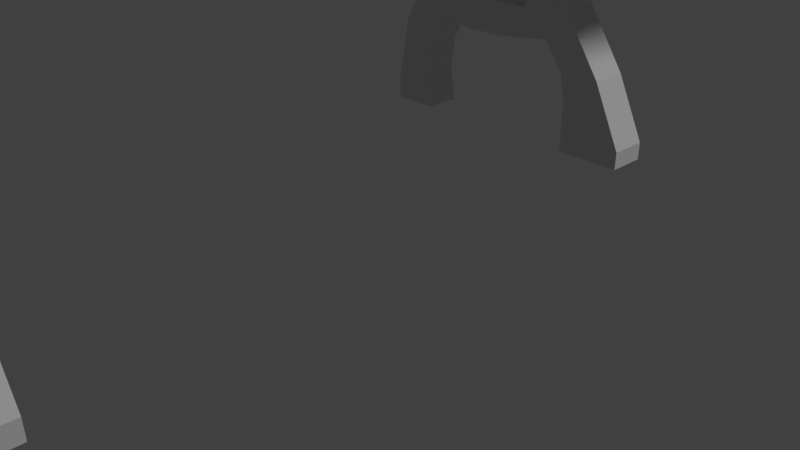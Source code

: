 # Source: banco.blend  (saved by Blender 2.79.0; exported with 4.5.12 LTS)
import bpy
from mathutils import Matrix  # noqa: F401  (used for matrix-valued properties, if any)

bpy.ops.wm.read_factory_settings(use_empty=True)
scene = bpy.context.scene
scene.name = 'Scene'

# ---- collections
col_collection_1 = bpy.data.collections.new('Collection 1'); scene.collection.children.link(col_collection_1)

# ---- materials (node trees are filled in below, after node groups)
mat_material_001 = bpy.data.materials.new('Material.001')
mat_material_001.alpha_threshold = 0.0
mat_material_001.use_transparent_shadow = False
mat_material_001.roughness = 0.5

# ---- material node trees

# ---- world
world_world = bpy.data.worlds.new('World'); scene.world = world_world
world_world.color = (0.05088, 0.05088, 0.05088)
world_world.use_sun_shadow = False
world_world.sun_shadow_jitter_overblur = 0.0
world_world.cycles.sampling_method = 'MANUAL'

# ---- cameras
cam_camera = bpy.data.cameras.new('Camera')
cam_camera.clip_end = 100.0
cam_camera.lens = 35.0
cam_camera.sensor_width = 32.0
cam_camera.sensor_height = 18.0
cam_camera.ortho_scale = 7.314
cam_camera.dof.focus_distance = 0.0
cam_camera.dof.aperture_fstop = 128.0

# ---- lights
light_lamp = bpy.data.lights.new('Lamp', 'SUN')
light_lamp.transmission_factor = 0.0
light_lamp.cutoff_distance = 30.0
light_lamp.angle = 0.1993
light_lamp.energy = 1.0
light_lamp.shadow_buffer_clip_start = 1.001
light_lamp.shadow_soft_size = 0.1
light_lamp.shadow_cascade_max_distance = 1000.0

# ---- meshes
me_cube = bpy.data.meshes.new('Cube')
me_cube.from_pydata([(0.5416, -4.673, -0.02078), (0.5416, -5.325, -0.02078), (-0.5416, -5.325, -0.02078), (-0.5416, -4.673, -0.02078), (0.5416, -4.673, 0.2699), (0.5416, -5.325, 0.2699), (-0.5416, -5.325, 0.815), (-0.5416, -4.673, 0.815), (-0.6611, -4.673, 2.346), (-0.6611, -5.325, 2.346), (-0.9905, -5.325, 1.77), (-0.9905, -4.673, 1.77), (-1.464, -4.673, 2.207), (-1.464, -5.325, 2.207), (-1.903, -5.325, 1.658), (-1.903, -4.673, 1.658), (-3.068, -4.673, 2.235), (-3.068, -5.325, 2.235), (-2.627, -5.325, 1.658), (-2.627, -4.673, 1.658), (-3.712, -4.673, 2.348), (-3.712, -5.325, 2.348), (-3.285, -5.325, 1.772), (-3.285, -4.673, 1.772), (-4.366, -4.673, 0.4237), (-4.366, -5.325, 0.4237), (-3.658, -5.325, 0.634), (-3.658, -4.673, 0.634), (-4.366, -4.673, 0.02078), (-4.366, -5.325, 0.02078), (-3.553, -5.325, 0.02078), (-3.553, -4.673, 0.02078), (-0.4704, -4.673, 3.455), (-0.4704, -5.325, 3.455), (-1.273, -4.673, 3.236), (-1.273, -5.325, 3.236), (-3.324, -4.673, 3.24), (-3.324, -5.325, 3.24), (-4.023, -4.673, 3.354), (-4.023, -5.325, 3.354), (-2.629, -4.673, 3.161), (-2.629, -5.325, 3.161), (-1.924, -4.673, 3.161), (-1.924, -5.325, 3.161), (-0.4704, -4.673, 4.096), (-0.4704, -5.325, 4.096), (-1.273, -4.673, 3.876), (-1.273, -5.325, 3.876), (-3.324, -4.673, 3.881), (-3.324, -5.325, 3.881), (-3.881, -4.673, 3.995), (-3.881, -5.325, 3.995), (-2.629, -4.673, 3.802), (-2.629, -5.325, 3.802), (-1.924, -4.673, 3.802), (-1.924, -5.325, 3.802), (-3.867, -4.673, 2.851), (-3.222, -4.673, 2.737), (-3.867, -5.325, 2.851), (-3.222, -5.325, 2.737), (-1.287, -5.325, 2.735), (-1.287, -4.673, 2.735), (-0.5658, -4.673, 2.901), (-0.5658, -5.325, 2.901), (0.1222, -4.673, 3.665), (0.1222, -5.325, 3.665), (0.1222, -4.673, 4.306), (0.1222, -5.325, 4.306), (0.6044, -4.673, 3.759), (0.6044, -5.325, 3.759), (0.8311, -4.673, 4.437), (0.8311, -5.325, 4.437), (1.061, -4.673, 3.69), (1.061, -5.325, 3.69), (1.286, -4.673, 4.321), (1.286, -5.325, 4.321), (-4.509, -4.673, 3.58), (-4.509, -5.325, 3.58), (-4.137, -4.673, 4.121), (-4.137, -5.325, 4.121), (-4.959, -4.673, 4.018), (-4.959, -5.325, 4.018), (-4.4, -4.673, 4.362), (-4.4, -5.325, 4.362), (-5.317, -4.673, 4.534), (-5.317, -5.325, 4.532), (-4.715, -4.673, 4.795), (-4.715, -5.325, 4.793), (-5.575, -4.674, 5.086), (-5.575, -5.326, 5.084), (-4.973, -4.674, 5.347), (-4.973, -5.326, 5.345), (-5.732, -4.674, 5.722), (-5.73, -5.326, 5.712), (-5.142, -4.675, 5.954), (-5.14, -5.327, 5.944), (-5.953, -4.678, 6.322), (-5.951, -5.33, 6.312), (-5.364, -4.679, 6.611), (-5.361, -5.331, 6.6), (-6.186, -4.681, 6.836), (-6.169, -5.333, 6.835), (-5.694, -4.677, 7.27), (-5.677, -5.328, 7.269), (-6.597, -4.691, 7.29), (-6.558, -5.342, 7.308), (-6.201, -4.677, 7.813), (-6.162, -5.328, 7.831), (-4.152, -5.325, 1.587), (-3.58, -5.325, 1.203), (-4.152, -4.673, 1.587), (-3.58, -4.673, 1.203), (-0.6345, -5.325, 1.292), (-0.6345, -4.673, 1.292), (0.03995, -4.673, 1.308), (0.03995, -5.325, 1.308), (0.5416, 5.327, -0.02078), (0.5416, 4.675, -0.02078), (-0.5416, 4.675, -0.02078), (-0.5416, 5.327, -0.02078), (0.5416, 5.327, 0.2699), (0.5416, 4.675, 0.2699), (-0.5416, 4.675, 0.815), (-0.5416, 5.327, 0.815), (-0.6611, 5.327, 2.346), (-0.6611, 4.675, 2.346), (-0.9905, 4.675, 1.77), (-0.9905, 5.327, 1.77), (-1.464, 5.327, 2.207), (-1.464, 4.675, 2.207), (-1.903, 4.675, 1.658), (-1.903, 5.327, 1.658), (-3.068, 5.327, 2.235), (-3.068, 4.675, 2.235), (-2.627, 4.675, 1.658), (-2.627, 5.327, 1.658), (-3.712, 5.327, 2.348), (-3.712, 4.675, 2.348), (-3.285, 4.675, 1.772), (-3.285, 5.327, 1.772), (-4.366, 5.327, 0.4237), (-4.366, 4.675, 0.4237), (-3.658, 4.675, 0.634), (-3.658, 5.327, 0.634), (-4.366, 5.327, 0.02078), (-4.366, 4.675, 0.02078), (-3.553, 4.675, 0.02078), (-3.553, 5.327, 0.02078), (-0.4704, 5.327, 3.455), (-0.4704, 4.675, 3.455), (-1.273, 5.327, 3.236), (-1.273, 4.675, 3.236), (-3.324, 5.327, 3.24), (-3.324, 4.675, 3.24), (-4.023, 5.327, 3.354), (-4.023, 4.675, 3.354), (-2.629, 5.327, 3.161), (-2.629, 4.675, 3.161), (-1.924, 5.327, 3.161), (-1.924, 4.675, 3.161), (-0.4704, 5.327, 4.096), (-0.4704, 4.675, 4.096), (-1.273, 5.327, 3.876), (-1.273, 4.675, 3.876), (-3.324, 5.327, 3.881), (-3.324, 4.675, 3.881), (-3.881, 5.327, 3.995), (-3.881, 4.675, 3.995), (-2.629, 5.327, 3.802), (-2.629, 4.675, 3.802), (-1.924, 5.327, 3.802), (-1.924, 4.675, 3.802), (-3.867, 5.327, 2.851), (-3.222, 5.327, 2.737), (-3.867, 4.675, 2.851), (-3.222, 4.675, 2.737), (-1.287, 4.675, 2.735), (-1.287, 5.327, 2.735), (-0.5658, 5.327, 2.901), (-0.5658, 4.675, 2.901), (0.1222, 5.327, 3.665), (0.1222, 4.675, 3.665), (0.1222, 5.327, 4.306), (0.1222, 4.675, 4.306), (0.6044, 5.327, 3.759), (0.6044, 4.675, 3.759), (0.8311, 5.327, 4.437), (0.8311, 4.675, 4.437), (1.061, 5.327, 3.69), (1.061, 4.675, 3.69), (1.286, 5.327, 4.321), (1.286, 4.675, 4.321), (-4.509, 5.327, 3.58), (-4.509, 4.675, 3.58), (-4.137, 5.327, 4.121), (-4.137, 4.675, 4.121), (-4.959, 5.327, 4.018), (-4.959, 4.675, 4.018), (-4.4, 5.327, 4.362), (-4.4, 4.675, 4.362), (-5.317, 5.327, 4.534), (-5.317, 4.675, 4.532), (-4.715, 5.327, 4.795), (-4.715, 4.675, 4.793), (-5.575, 5.326, 5.086), (-5.575, 4.674, 5.084), (-4.973, 5.326, 5.347), (-4.973, 4.674, 5.345), (-5.732, 5.326, 5.722), (-5.73, 4.674, 5.712), (-5.142, 5.325, 5.954), (-5.14, 4.673, 5.944), (-5.953, 5.322, 6.322), (-5.951, 4.67, 6.312), (-5.364, 5.321, 6.611), (-5.361, 4.669, 6.6), (-6.186, 5.319, 6.836), (-6.169, 4.667, 6.835), (-5.694, 5.323, 7.27), (-5.677, 4.672, 7.269), (-6.597, 5.309, 7.29), (-6.558, 4.658, 7.308), (-6.201, 5.323, 7.813), (-6.162, 4.672, 7.831), (-4.152, 4.675, 1.587), (-3.58, 4.675, 1.203), (-4.152, 5.327, 1.587), (-3.58, 5.327, 1.203), (-0.6345, 4.675, 1.292), (-0.6345, 5.327, 1.292), (0.03995, 5.327, 1.308), (0.03995, 4.675, 1.308), (-5.489, 7.893, 10.18), (-5.854, 7.893, 7.465), (-6.358, 7.893, 7.951), (-5.854, -7.479, 7.465), (-6.358, -7.479, 7.951), (-5.574, 7.893, 7.756), (-6.078, 7.893, 8.241), (-5.574, -7.479, 7.756), (-6.078, -7.479, 8.241), (-5.473, 7.893, 6.798), (-5.805, 7.893, 7.414), (-5.49, -7.479, 6.795), (-5.822, -7.478, 7.411), (-5.118, 7.893, 6.99), (-5.45, 7.893, 7.606), (-5.135, -7.479, 6.987), (-5.467, -7.479, 7.603), (-5.09, 7.894, 6.109), (-5.339, 7.894, 6.762), (-5.194, -7.477, 6.085), (-5.443, -7.477, 6.738), (-4.712, 7.891, 6.253), (-4.962, 7.892, 6.906), (-4.817, -7.48, 6.229), (-5.066, -7.48, 6.882), (-4.898, 7.89, 5.233), (-5.088, 7.896, 5.906), (-4.983, -7.481, 5.351), (-5.174, -7.475, 6.024), (-4.509, 7.889, 5.343), (-4.7, 7.895, 6.016), (-4.595, -7.482, 5.461), (-4.785, -7.476, 6.134), (-4.494, 7.892, 4.458), (-4.831, 7.896, 5.071), (-4.567, -7.479, 4.572), (-4.904, -7.474, 5.184), (-4.14, 7.889, 4.652), (-4.477, 7.893, 5.265), (-4.213, -7.482, 4.766), (-4.55, -7.478, 5.379), (-3.62, 7.892, 3.873), (-4.237, 7.896, 4.201), (-3.743, -7.479, 3.928), (-4.361, -7.474, 4.256), (-3.431, 7.889, 4.229), (-4.048, 7.893, 4.557), (-3.554, -7.482, 4.284), (-4.172, -7.478, 4.612), (-2.655, 7.892, 3.747), (-3.35, 7.896, 3.818), (-2.79, -7.479, 3.751), (-3.485, -7.474, 3.822), (-2.614, 7.889, 4.148), (-3.309, 7.893, 4.219), (-2.749, -7.482, 4.153), (-3.444, -7.478, 4.224), (-1.744, 7.892, 3.773), (-2.443, 7.896, 3.746), (-1.878, -7.479, 3.759), (-2.577, -7.474, 3.731), (-1.76, 7.889, 4.176), (-2.458, 7.893, 4.149), (-1.894, -7.482, 4.162), (-2.593, -7.478, 4.134), (-0.867, 7.892, 3.94), (-1.552, 7.896, 3.798), (-0.9971, -7.479, 3.904), (-1.682, -7.474, 3.762), (-0.949, 7.889, 4.335), (-1.634, 7.893, 4.193), (-1.079, -7.482, 4.299), (-1.764, -7.478, 4.157), (-0.0408, 7.892, 4.192), (-0.713, 7.896, 3.999), (-0.1678, -7.479, 4.146), (-0.84, -7.474, 3.953), (-0.1523, 7.889, 4.58), (-0.8245, 7.893, 4.387), (-0.2793, -7.482, 4.534), (-0.9515, -7.478, 4.341), (0.772, 7.892, 4.342), (0.08545, 7.896, 4.209), (0.6414, -7.479, 4.308), (-0.04512, -7.474, 4.174), (0.695, 7.889, 4.739), (0.008457, 7.893, 4.605), (0.5644, -7.482, 4.704), (-0.1221, -7.478, 4.57), (1.578, 7.892, 4.359), (0.8789, 7.896, 4.351), (1.444, -7.479, 4.348), (0.7443, -7.474, 4.34), (1.574, 7.889, 4.762), (0.8744, 7.893, 4.754), (1.439, -7.482, 4.752), (0.7398, -7.478, 4.744)], [], [(0, 1, 2, 3), (113, 112, 10, 11), (0, 4, 5, 1), (1, 5, 6, 2), (2, 6, 7, 3), (4, 0, 3, 7), (8, 11, 15, 12), (114, 113, 11, 8), (112, 115, 9, 10), (115, 114, 8, 9), (14, 13, 17, 18), (10, 9, 13, 14), (61, 60, 35, 34), (11, 10, 14, 15), (19, 18, 22, 23), (13, 12, 16, 17), (15, 14, 18, 19), (12, 15, 19, 16), (109, 108, 25, 26), (16, 19, 23, 20), (18, 17, 21, 22), (57, 56, 38, 36), (26, 25, 29, 30), (108, 110, 24, 25), (111, 109, 26, 27), (110, 111, 27, 24), (28, 31, 30, 29), (25, 24, 28, 29), (27, 26, 30, 31), (24, 27, 31, 28), (44, 45, 67, 66), (62, 61, 34, 32), (63, 62, 32, 33), (60, 63, 33, 35), (36, 38, 50, 48), (56, 58, 39, 38), (58, 59, 37, 39), (59, 57, 36, 37), (40, 52, 54, 42), (35, 33, 45, 47), (35, 47, 55, 43), (45, 44, 46, 47), (49, 48, 50, 51), (49, 53, 52, 48), (53, 55, 54, 52), (46, 54, 55, 47), (36, 48, 52, 40), (43, 55, 53, 41), (39, 37, 49, 51), (41, 53, 49, 37), (42, 54, 46, 34), (32, 34, 46, 44), (39, 51, 79, 77), (17, 16, 57, 59), (21, 17, 59, 58), (20, 21, 58, 56), (16, 20, 56, 57), (13, 9, 63, 60), (9, 8, 62, 63), (8, 12, 61, 62), (12, 13, 60, 61), (67, 65, 69, 71), (33, 32, 64, 65), (45, 33, 65, 67), (32, 44, 66, 64), (69, 68, 72, 73), (65, 64, 68, 69), (64, 66, 70, 68), (66, 67, 71, 70), (73, 72, 74, 75), (68, 70, 74, 72), (70, 71, 75, 74), (71, 69, 73, 75), (78, 76, 80, 82), (38, 39, 77, 76), (51, 50, 78, 79), (50, 38, 76, 78), (81, 83, 87, 85), (76, 77, 81, 80), (77, 79, 83, 81), (79, 78, 82, 83), (87, 86, 90, 91), (83, 82, 86, 87), (82, 80, 84, 86), (80, 81, 85, 84), (90, 88, 92, 94), (86, 84, 88, 90), (84, 85, 89, 88), (85, 87, 91, 89), (93, 95, 99, 97), (88, 89, 93, 92), (89, 91, 95, 93), (91, 90, 94, 95), (98, 96, 100, 102), (95, 94, 98, 99), (94, 92, 96, 98), (92, 93, 97, 96), (102, 100, 104, 106), (96, 97, 101, 100), (97, 99, 103, 101), (99, 98, 102, 103), (104, 105, 107, 106), (100, 101, 105, 104), (101, 103, 107, 105), (103, 102, 106, 107), (20, 23, 111, 110), (23, 22, 109, 111), (21, 20, 110, 108), (22, 21, 108, 109), (5, 4, 114, 115), (6, 5, 115, 112), (4, 7, 113, 114), (7, 6, 112, 113), (116, 117, 118, 119), (229, 228, 126, 127), (116, 120, 121, 117), (117, 121, 122, 118), (118, 122, 123, 119), (120, 116, 119, 123), (124, 127, 131, 128), (230, 229, 127, 124), (228, 231, 125, 126), (231, 230, 124, 125), (130, 129, 133, 134), (126, 125, 129, 130), (177, 176, 151, 150), (127, 126, 130, 131), (135, 134, 138, 139), (129, 128, 132, 133), (131, 130, 134, 135), (128, 131, 135, 132), (225, 224, 141, 142), (132, 135, 139, 136), (134, 133, 137, 138), (173, 172, 154, 152), (142, 141, 145, 146), (224, 226, 140, 141), (227, 225, 142, 143), (226, 227, 143, 140), (144, 147, 146, 145), (141, 140, 144, 145), (143, 142, 146, 147), (140, 143, 147, 144), (160, 161, 183, 182), (178, 177, 150, 148), (179, 178, 148, 149), (176, 179, 149, 151), (152, 154, 166, 164), (172, 174, 155, 154), (174, 175, 153, 155), (175, 173, 152, 153), (156, 168, 170, 158), (151, 149, 161, 163), (151, 163, 171, 159), (161, 160, 162, 163), (165, 164, 166, 167), (165, 169, 168, 164), (169, 171, 170, 168), (162, 170, 171, 163), (152, 164, 168, 156), (159, 171, 169, 157), (155, 153, 165, 167), (157, 169, 165, 153), (158, 170, 162, 150), (148, 150, 162, 160), (155, 167, 195, 193), (133, 132, 173, 175), (137, 133, 175, 174), (136, 137, 174, 172), (132, 136, 172, 173), (129, 125, 179, 176), (125, 124, 178, 179), (124, 128, 177, 178), (128, 129, 176, 177), (183, 181, 185, 187), (149, 148, 180, 181), (161, 149, 181, 183), (148, 160, 182, 180), (185, 184, 188, 189), (181, 180, 184, 185), (180, 182, 186, 184), (182, 183, 187, 186), (189, 188, 190, 191), (184, 186, 190, 188), (186, 187, 191, 190), (187, 185, 189, 191), (194, 192, 196, 198), (154, 155, 193, 192), (167, 166, 194, 195), (166, 154, 192, 194), (197, 199, 203, 201), (192, 193, 197, 196), (193, 195, 199, 197), (195, 194, 198, 199), (203, 202, 206, 207), (199, 198, 202, 203), (198, 196, 200, 202), (196, 197, 201, 200), (206, 204, 208, 210), (202, 200, 204, 206), (200, 201, 205, 204), (201, 203, 207, 205), (209, 211, 215, 213), (204, 205, 209, 208), (205, 207, 211, 209), (207, 206, 210, 211), (214, 212, 216, 218), (211, 210, 214, 215), (210, 208, 212, 214), (208, 209, 213, 212), (218, 216, 220, 222), (212, 213, 217, 216), (213, 215, 219, 217), (215, 214, 218, 219), (220, 221, 223, 222), (216, 217, 221, 220), (217, 219, 223, 221), (219, 218, 222, 223), (136, 139, 227, 226), (139, 138, 225, 227), (137, 136, 226, 224), (138, 137, 224, 225), (121, 120, 230, 231), (122, 121, 231, 228), (120, 123, 229, 230), (123, 122, 228, 229), (233, 235, 236, 234), (235, 239, 240, 236), (239, 237, 238, 240), (237, 233, 234, 238), (235, 233, 237, 239), (240, 238, 234, 236), (241, 243, 244, 242), (243, 247, 248, 244), (247, 245, 246, 248), (245, 241, 242, 246), (243, 241, 245, 247), (248, 246, 242, 244), (249, 251, 252, 250), (251, 255, 256, 252), (255, 253, 254, 256), (253, 249, 250, 254), (251, 249, 253, 255), (256, 254, 250, 252), (257, 259, 260, 258), (259, 263, 264, 260), (263, 261, 262, 264), (261, 257, 258, 262), (259, 257, 261, 263), (264, 262, 258, 260), (265, 267, 268, 266), (267, 271, 272, 268), (271, 269, 270, 272), (269, 265, 266, 270), (267, 265, 269, 271), (272, 270, 266, 268), (273, 275, 276, 274), (275, 279, 280, 276), (279, 277, 278, 280), (277, 273, 274, 278), (275, 273, 277, 279), (280, 278, 274, 276), (281, 283, 284, 282), (283, 287, 288, 284), (287, 285, 286, 288), (285, 281, 282, 286), (283, 281, 285, 287), (288, 286, 282, 284), (289, 291, 292, 290), (291, 295, 296, 292), (295, 293, 294, 296), (293, 289, 290, 294), (291, 289, 293, 295), (296, 294, 290, 292), (297, 299, 300, 298), (299, 303, 304, 300), (303, 301, 302, 304), (301, 297, 298, 302), (299, 297, 301, 303), (304, 302, 298, 300), (305, 307, 308, 306), (307, 311, 312, 308), (311, 309, 310, 312), (309, 305, 306, 310), (307, 305, 309, 311), (312, 310, 306, 308), (313, 315, 316, 314), (315, 319, 320, 316), (319, 317, 318, 320), (317, 313, 314, 318), (315, 313, 317, 319), (320, 318, 314, 316), (321, 323, 324, 322), (323, 327, 328, 324), (327, 325, 326, 328), (325, 321, 322, 326), (323, 321, 325, 327), (328, 326, 322, 324)])
_uv = me_cube.uv_layers.new(name='UVBake')
_uv.uv.foreach_set('vector', [0.1611, 0.7181, 0.1399, 0.7181, 0.1399, 0.6837, 0.1611, 0.6837, 0.1379, 0.6429, 0.1168, 0.6429, 0.1168, 0.6238, 0.138, 0.6238, 0.02438, 0.7336, 0.02439, 0.726, 0.04553, 0.726, 0.04552, 0.7336, 0.06759, 0.0009719, 0.07612, 0.004986, 0.07714, 0.04425, 0.05262, 0.03271, 0.1168, 0.6817, 0.1168, 0.6579, 0.1379, 0.6579, 0.138, 0.6817, 0.07556, 0.6179, 0.06701, 0.6219, 0.05217, 0.5901, 0.07673, 0.5786, 0.1201, 0.5541, 0.09863, 0.5524, 0.08285, 0.5271, 0.105, 0.5325, 0.09919, 0.5889, 0.08949, 0.5694, 0.09863, 0.5524, 0.1201, 0.5541, 0.08985, 0.05357, 0.09964, 0.03402, 0.1204, 0.0689, 0.09894, 0.07059, 0.04552, 0.6894, 0.02438, 0.6894, 0.02435, 0.6489, 0.04549, 0.6488, 0.08305, 0.09578, 0.1052, 0.09053, 0.08386, 0.1379, 0.07304, 0.117, 0.09894, 0.07059, 0.1204, 0.0689, 0.1052, 0.09053, 0.08305, 0.09578, 0.7177, 0.73, 0.7389, 0.7301, 0.7389, 0.7441, 0.7177, 0.7441, 0.1149, 0.7097, 0.09371, 0.7097, 0.09371, 0.68, 0.1149, 0.68, 0.1148, 0.657, 0.09371, 0.657, 0.0937, 0.6368, 0.1148, 0.6368, 0.6192, 0.6644, 0.6404, 0.6644, 0.6404, 0.7132, 0.6192, 0.7132, 0.1149, 0.68, 0.09371, 0.68, 0.09371, 0.657, 0.1148, 0.657, 0.105, 0.5325, 0.08285, 0.5271, 0.07293, 0.5059, 0.08383, 0.485, 0.04651, 0.1387, 0.04988, 0.1607, 0.01279, 0.1509, 0.02874, 0.1331, 0.08383, 0.485, 0.07293, 0.5059, 0.06724, 0.485, 0.07835, 0.4645, 0.07304, 0.117, 0.08386, 0.1379, 0.0783, 0.1583, 0.06727, 0.1379, 0.09649, 0.4736, 0.091, 0.4531, 0.1036, 0.4416, 0.1099, 0.4637, 0.02874, 0.1331, 0.01279, 0.1509, 0.0009729, 0.1454, 0.0122, 0.1215, 0.1841, 0.7173, 0.163, 0.7172, 0.163, 0.6874, 0.1841, 0.6874, 0.09174, 0.7428, 0.0706, 0.7428, 0.07062, 0.7296, 0.09176, 0.7295, 0.04994, 0.462, 0.04648, 0.4841, 0.02869, 0.4896, 0.01281, 0.4717, 0.1611, 0.72, 0.1611, 0.7458, 0.1399, 0.7458, 0.1399, 0.72, 0.1841, 0.6874, 0.163, 0.6874, 0.163, 0.6759, 0.1841, 0.6759, 0.09176, 0.7295, 0.07062, 0.7296, 0.07062, 0.7116, 0.09176, 0.7116, 0.01281, 0.4717, 0.02869, 0.4896, 0.01211, 0.5011, 0.0009729, 0.4772, 0.6404, 0.5571, 0.6192, 0.5571, 0.6192, 0.5367, 0.6404, 0.5367, 0.1377, 0.5493, 0.1229, 0.5304, 0.1379, 0.524, 0.1553, 0.5446, 0.04551, 0.6363, 0.02437, 0.6363, 0.02439, 0.6238, 0.04553, 0.6238, 0.1232, 0.09261, 0.138, 0.07377, 0.1556, 0.07863, 0.138, 0.09911, 0.1099, 0.4637, 0.1036, 0.4416, 0.1244, 0.437, 0.1287, 0.4549, 0.7177, 0.6636, 0.7389, 0.6636, 0.7389, 0.6804, 0.7177, 0.6804, 0.0909, 0.1698, 0.09648, 0.1494, 0.1098, 0.1593, 0.1035, 0.1813, 0.1148, 0.7266, 0.0937, 0.7267, 0.09371, 0.7116, 0.1148, 0.7116, 0.1171, 0.4852, 0.1359, 0.4764, 0.1456, 0.4971, 0.1267, 0.5059, 0.138, 0.09911, 0.1556, 0.07863, 0.1744, 0.08748, 0.1568, 0.108, 0.138, 0.09911, 0.1568, 0.108, 0.1456, 0.126, 0.1268, 0.1172, 0.6192, 0.5571, 0.6404, 0.5571, 0.6404, 0.5839, 0.6192, 0.5839, 0.6192, 0.6467, 0.6404, 0.6467, 0.6404, 0.6625, 0.6193, 0.6625, 0.6192, 0.6467, 0.6192, 0.6262, 0.6404, 0.6263, 0.6404, 0.6467, 0.6192, 0.6262, 0.6192, 0.6047, 0.6404, 0.6047, 0.6404, 0.6263, 0.6404, 0.5839, 0.6404, 0.6047, 0.6192, 0.6047, 0.6192, 0.5839, 0.1099, 0.4637, 0.1287, 0.4549, 0.1359, 0.4764, 0.1171, 0.4852, 0.1268, 0.1172, 0.1456, 0.126, 0.1359, 0.1467, 0.1171, 0.1378, 0.1035, 0.1813, 0.1098, 0.1593, 0.1286, 0.1681, 0.1243, 0.186, 0.1171, 0.1378, 0.1359, 0.1467, 0.1286, 0.1681, 0.1098, 0.1593, 0.1267, 0.5059, 0.1456, 0.4971, 0.1567, 0.5152, 0.1379, 0.524, 0.1553, 0.5446, 0.1379, 0.524, 0.1567, 0.5152, 0.1741, 0.5358, 0.1035, 0.1813, 0.1243, 0.186, 0.1244, 0.1953, 0.1034, 0.1987, 0.1148, 0.7427, 0.09371, 0.7427, 0.0937, 0.7267, 0.1148, 0.7266, 0.0783, 0.1583, 0.08386, 0.1379, 0.09648, 0.1494, 0.0909, 0.1698, 0.7177, 0.6469, 0.7389, 0.6469, 0.7389, 0.6636, 0.7177, 0.6636, 0.08383, 0.485, 0.07835, 0.4645, 0.091, 0.4531, 0.09649, 0.4736, 0.1052, 0.09053, 0.1204, 0.0689, 0.138, 0.07377, 0.1232, 0.09261, 0.04549, 0.6488, 0.02435, 0.6489, 0.02437, 0.6363, 0.04551, 0.6363, 0.1201, 0.5541, 0.105, 0.5325, 0.1229, 0.5304, 0.1377, 0.5493, 0.7177, 0.7177, 0.7389, 0.7177, 0.7389, 0.7301, 0.7177, 0.73, 0.1887, 0.07301, 0.1699, 0.06416, 0.1793, 0.05132, 0.2024, 0.05405, 0.163, 0.6238, 0.1841, 0.6238, 0.1841, 0.644, 0.163, 0.644, 0.1744, 0.08748, 0.1556, 0.07863, 0.1699, 0.06416, 0.1887, 0.07301, 0.1553, 0.5446, 0.1741, 0.5358, 0.1884, 0.5503, 0.1696, 0.5591, 0.163, 0.6599, 0.1841, 0.6599, 0.1841, 0.6739, 0.163, 0.6739, 0.163, 0.644, 0.1841, 0.644, 0.1841, 0.6599, 0.163, 0.6599, 0.1696, 0.5591, 0.1884, 0.5503, 0.202, 0.5693, 0.179, 0.572, 0.6404, 0.5367, 0.6192, 0.5367, 0.6193, 0.5136, 0.6404, 0.5136, 0.175, 0.7722, 0.175, 0.7933, 0.163, 0.7932, 0.163, 0.7721, 0.179, 0.572, 0.202, 0.5693, 0.2048, 0.5843, 0.1832, 0.5863, 0.6404, 0.5136, 0.6193, 0.5136, 0.6192, 0.5009, 0.6404, 0.5009, 0.2024, 0.05405, 0.1793, 0.05132, 0.1836, 0.037, 0.2053, 0.03911, 0.1246, 0.4278, 0.1036, 0.4243, 0.1103, 0.4051, 0.1281, 0.4168, 0.7177, 0.7918, 0.7177, 0.7707, 0.7317, 0.7706, 0.7317, 0.7918, 0.7178, 0.501, 0.739, 0.5009, 0.739, 0.5092, 0.7178, 0.5092, 0.1244, 0.437, 0.1036, 0.4416, 0.1036, 0.4243, 0.1246, 0.4278, 0.11, 0.2179, 0.1279, 0.2063, 0.1361, 0.2215, 0.1202, 0.2355, 0.7413, 0.5009, 0.7624, 0.501, 0.7623, 0.5204, 0.7412, 0.5203, 0.1034, 0.1987, 0.1244, 0.1953, 0.1279, 0.2063, 0.11, 0.2179, 0.7178, 0.5092, 0.739, 0.5092, 0.739, 0.5205, 0.7179, 0.5206, 0.7179, 0.5379, 0.739, 0.5379, 0.739, 0.5572, 0.7179, 0.5572, 0.7179, 0.5206, 0.739, 0.5205, 0.739, 0.5379, 0.7179, 0.5379, 0.1281, 0.4168, 0.1103, 0.4051, 0.1206, 0.3875, 0.1365, 0.4016, 0.7412, 0.5203, 0.7623, 0.5204, 0.7622, 0.5406, 0.7411, 0.5406, 0.1492, 0.3865, 0.1333, 0.3724, 0.1498, 0.359, 0.1647, 0.3732, 0.1365, 0.4016, 0.1206, 0.3875, 0.1333, 0.3724, 0.1492, 0.3865, 0.7411, 0.5406, 0.7622, 0.5406, 0.7622, 0.5603, 0.741, 0.5603, 0.1202, 0.2355, 0.1361, 0.2215, 0.1488, 0.2367, 0.1328, 0.2507, 0.1491, 0.2639, 0.164, 0.2498, 0.1802, 0.2654, 0.1636, 0.2787, 0.741, 0.5603, 0.7622, 0.5603, 0.7621, 0.5806, 0.741, 0.5808, 0.1328, 0.2507, 0.1488, 0.2367, 0.164, 0.2498, 0.1491, 0.2639, 0.7179, 0.5572, 0.739, 0.5572, 0.739, 0.5762, 0.7179, 0.5759, 0.181, 0.3577, 0.1644, 0.3443, 0.1763, 0.3305, 0.1958, 0.339, 0.7179, 0.5759, 0.739, 0.5762, 0.7389, 0.5975, 0.7177, 0.5973, 0.1647, 0.3732, 0.1498, 0.359, 0.1644, 0.3443, 0.181, 0.3577, 0.741, 0.5808, 0.7621, 0.5806, 0.7622, 0.6011, 0.741, 0.6013, 0.1958, 0.339, 0.1763, 0.3305, 0.184, 0.3122, 0.2048, 0.3166, 0.741, 0.6013, 0.7622, 0.6011, 0.7622, 0.6193, 0.7411, 0.6196, 0.1636, 0.2787, 0.1802, 0.2654, 0.1955, 0.2839, 0.1759, 0.2923, 0.7177, 0.5973, 0.7389, 0.5975, 0.739, 0.621, 0.7179, 0.6207, 0.2038, 0.6476, 0.2038, 0.6687, 0.1861, 0.6694, 0.1861, 0.6483, 0.7411, 0.6196, 0.7622, 0.6193, 0.7624, 0.6388, 0.7413, 0.6388, 0.1759, 0.2923, 0.1955, 0.2839, 0.2053, 0.3059, 0.1844, 0.3102, 0.7179, 0.6207, 0.739, 0.621, 0.739, 0.645, 0.7179, 0.6447, 0.07835, 0.4645, 0.06724, 0.485, 0.04648, 0.4841, 0.04994, 0.462, 0.1148, 0.6368, 0.0937, 0.6368, 0.09371, 0.6238, 0.1149, 0.6238, 0.04549, 0.7571, 0.02435, 0.7571, 0.02435, 0.7355, 0.04549, 0.7355, 0.06727, 0.1379, 0.0783, 0.1583, 0.04988, 0.1607, 0.04651, 0.1387, 0.04553, 0.726, 0.02439, 0.726, 0.02438, 0.6894, 0.04552, 0.6894, 0.07714, 0.04425, 0.07612, 0.004986, 0.09964, 0.03402, 0.08985, 0.05357, 0.07556, 0.6179, 0.07673, 0.5786, 0.08949, 0.5694, 0.09919, 0.5889, 0.1379, 0.6579, 0.1168, 0.6579, 0.1168, 0.6429, 0.1379, 0.6429, 0.6896, 0.7334, 0.6685, 0.7334, 0.6685, 0.699, 0.6896, 0.699, 0.161, 0.6429, 0.1399, 0.6429, 0.1399, 0.6238, 0.1611, 0.6238, 0.04751, 0.7336, 0.04752, 0.726, 0.06866, 0.726, 0.06865, 0.7336, 0.2738, 0.0009719, 0.2823, 0.004986, 0.2834, 0.04425, 0.2588, 0.03271, 0.1399, 0.6817, 0.1399, 0.6579, 0.161, 0.6579, 0.1611, 0.6817, 0.488, 0.3067, 0.4795, 0.3106, 0.4646, 0.2788, 0.4892, 0.2674, 0.5325, 0.2429, 0.5111, 0.2412, 0.4953, 0.2159, 0.5175, 0.2212, 0.5116, 0.2777, 0.5019, 0.2581, 0.5111, 0.2412, 0.5325, 0.2429, 0.2961, 0.05357, 0.3059, 0.03402, 0.3266, 0.0689, 0.3052, 0.07059, 0.06864, 0.6894, 0.04751, 0.6894, 0.04748, 0.6489, 0.06862, 0.6488, 0.2893, 0.09578, 0.3114, 0.09053, 0.2901, 0.1379, 0.2793, 0.117, 0.3052, 0.07059, 0.3266, 0.0689, 0.3114, 0.09053, 0.2893, 0.09578, 0.163, 0.7315, 0.1841, 0.7315, 0.1841, 0.7456, 0.163, 0.7455, 0.09176, 0.7097, 0.07062, 0.7097, 0.07061, 0.68, 0.09175, 0.68, 0.09175, 0.657, 0.07061, 0.657, 0.0706, 0.6368, 0.09174, 0.6368, 0.6423, 0.6644, 0.6635, 0.6644, 0.6635, 0.7132, 0.6423, 0.7132, 0.09175, 0.68, 0.07061, 0.68, 0.07061, 0.657, 0.09175, 0.657, 0.5175, 0.2212, 0.4953, 0.2159, 0.4854, 0.1946, 0.4963, 0.1738, 0.2527, 0.1387, 0.2561, 0.1607, 0.219, 0.1509, 0.235, 0.1331, 0.4963, 0.1738, 0.4854, 0.1946, 0.4797, 0.1737, 0.4908, 0.1533, 0.2793, 0.117, 0.2901, 0.1379, 0.2845, 0.1583, 0.2735, 0.1379, 0.5089, 0.1624, 0.5035, 0.1419, 0.5161, 0.1304, 0.5223, 0.1525, 0.235, 0.1331, 0.219, 0.1509, 0.2072, 0.1454, 0.2184, 0.1215, 0.1379, 0.7251, 0.1168, 0.725, 0.1168, 0.6952, 0.1379, 0.6952, 0.6404, 0.7463, 0.6192, 0.7463, 0.6192, 0.7331, 0.6404, 0.733, 0.4624, 0.1508, 0.4589, 0.1729, 0.4411, 0.1784, 0.4253, 0.1605, 0.1379, 0.727, 0.1379, 0.7528, 0.1168, 0.7528, 0.1168, 0.727, 0.1379, 0.6952, 0.1168, 0.6952, 0.1168, 0.6837, 0.1379, 0.6837, 0.6404, 0.733, 0.6192, 0.7331, 0.6192, 0.7151, 0.6404, 0.7151, 0.4253, 0.1605, 0.4411, 0.1784, 0.4246, 0.1899, 0.4134, 0.166, 0.6635, 0.5571, 0.6423, 0.5571, 0.6424, 0.5367, 0.6635, 0.5367, 0.5502, 0.2381, 0.5354, 0.2192, 0.5503, 0.2128, 0.5678, 0.2333, 0.06864, 0.6363, 0.0475, 0.6363, 0.04752, 0.6238, 0.06866, 0.6238, 0.3294, 0.09261, 0.3442, 0.07377, 0.3618, 0.07863, 0.3443, 0.09911, 0.5223, 0.1525, 0.5161, 0.1304, 0.5369, 0.1258, 0.5412, 0.1437, 0.7177, 0.699, 0.7389, 0.6991, 0.7389, 0.7158, 0.7177, 0.7158, 0.2971, 0.1698, 0.3027, 0.1494, 0.316, 0.1593, 0.3097, 0.1813, 0.6635, 0.7301, 0.6423, 0.7302, 0.6423, 0.7151, 0.6635, 0.7151, 0.5295, 0.174, 0.5483, 0.1652, 0.558, 0.1859, 0.5392, 0.1947, 0.3443, 0.09911, 0.3618, 0.07863, 0.3806, 0.08748, 0.3631, 0.108, 0.3443, 0.09911, 0.3631, 0.108, 0.3519, 0.126, 0.3331, 0.1172, 0.6423, 0.5571, 0.6635, 0.5571, 0.6635, 0.5839, 0.6423, 0.5839, 0.6423, 0.6467, 0.6635, 0.6467, 0.6635, 0.6625, 0.6424, 0.6625, 0.6423, 0.6467, 0.6423, 0.6262, 0.6635, 0.6263, 0.6635, 0.6467, 0.6423, 0.6262, 0.6423, 0.6047, 0.6635, 0.6047, 0.6635, 0.6263, 0.6635, 0.5839, 0.6635, 0.6047, 0.6423, 0.6047, 0.6423, 0.5839, 0.5223, 0.1525, 0.5412, 0.1437, 0.5483, 0.1652, 0.5295, 0.174, 0.3331, 0.1172, 0.3519, 0.126, 0.3421, 0.1467, 0.3233, 0.1378, 0.3097, 0.1813, 0.316, 0.1593, 0.3348, 0.1681, 0.3305, 0.186, 0.3233, 0.1378, 0.3421, 0.1467, 0.3348, 0.1681, 0.316, 0.1593, 0.5392, 0.1947, 0.558, 0.1859, 0.5691, 0.204, 0.5503, 0.2128, 0.5678, 0.2333, 0.5503, 0.2128, 0.5691, 0.204, 0.5866, 0.2246, 0.3097, 0.1813, 0.3305, 0.186, 0.3306, 0.1953, 0.3096, 0.1987, 0.6635, 0.7462, 0.6423, 0.7462, 0.6423, 0.7302, 0.6635, 0.7301, 0.2845, 0.1583, 0.2901, 0.1379, 0.3027, 0.1494, 0.2971, 0.1698, 0.7177, 0.6823, 0.7389, 0.6823, 0.7389, 0.6991, 0.7177, 0.699, 0.4963, 0.1738, 0.4908, 0.1533, 0.5035, 0.1419, 0.5089, 0.1624, 0.3114, 0.09053, 0.3266, 0.0689, 0.3442, 0.07377, 0.3294, 0.09261, 0.06862, 0.6488, 0.04748, 0.6489, 0.0475, 0.6363, 0.06864, 0.6363, 0.5325, 0.2429, 0.5175, 0.2212, 0.5354, 0.2192, 0.5502, 0.2381, 0.163, 0.7192, 0.1841, 0.7192, 0.1841, 0.7315, 0.163, 0.7315, 0.3949, 0.07301, 0.3762, 0.06416, 0.3856, 0.05132, 0.4086, 0.05405, 0.6685, 0.6469, 0.6896, 0.6469, 0.6896, 0.6671, 0.6685, 0.6671, 0.3806, 0.08748, 0.3618, 0.07863, 0.3762, 0.06416, 0.3949, 0.07301, 0.5678, 0.2333, 0.5866, 0.2246, 0.6009, 0.2391, 0.5821, 0.2479, 0.6685, 0.683, 0.6896, 0.683, 0.6896, 0.697, 0.6685, 0.697, 0.6685, 0.6671, 0.6896, 0.6671, 0.6896, 0.683, 0.6685, 0.683, 0.5821, 0.2479, 0.6009, 0.2391, 0.6145, 0.2581, 0.5914, 0.2607, 0.6635, 0.5367, 0.6424, 0.5367, 0.6424, 0.5136, 0.6635, 0.5136, 0.1519, 0.7724, 0.1519, 0.7935, 0.1399, 0.7935, 0.1399, 0.7723, 0.5914, 0.2607, 0.6145, 0.2581, 0.6173, 0.2731, 0.5957, 0.2751, 0.6635, 0.5136, 0.6424, 0.5136, 0.6423, 0.5009, 0.6635, 0.5009, 0.4086, 0.05405, 0.3856, 0.05132, 0.3899, 0.037, 0.4115, 0.03911, 0.5371, 0.1166, 0.5161, 0.1131, 0.5228, 0.09387, 0.5406, 0.1056, 0.1907, 0.7909, 0.1907, 0.7698, 0.2047, 0.7698, 0.2047, 0.7909, 0.6686, 0.501, 0.6897, 0.5009, 0.6897, 0.5092, 0.6686, 0.5092, 0.5369, 0.1258, 0.5161, 0.1304, 0.5161, 0.1131, 0.5371, 0.1166, 0.3163, 0.2179, 0.3341, 0.2063, 0.3424, 0.2215, 0.3264, 0.2355, 0.001265, 0.6238, 0.0224, 0.6239, 0.02232, 0.6433, 0.001179, 0.6432, 0.3096, 0.1987, 0.3306, 0.1953, 0.3341, 0.2063, 0.3163, 0.2179, 0.6686, 0.5092, 0.6897, 0.5092, 0.6897, 0.5205, 0.6686, 0.5206, 0.6686, 0.5379, 0.6898, 0.5379, 0.6898, 0.5572, 0.6686, 0.5572, 0.6686, 0.5206, 0.6897, 0.5205, 0.6898, 0.5379, 0.6686, 0.5379, 0.5406, 0.1056, 0.5228, 0.09387, 0.533, 0.07628, 0.549, 0.09038, 0.001179, 0.6432, 0.02232, 0.6433, 0.02223, 0.6635, 0.001091, 0.6634, 0.5616, 0.07525, 0.5457, 0.06115, 0.5623, 0.04782, 0.5772, 0.06198, 0.549, 0.09038, 0.533, 0.07628, 0.5457, 0.06115, 0.5616, 0.07525, 0.001091, 0.6634, 0.02223, 0.6635, 0.02217, 0.6832, 0.001032, 0.6831, 0.3264, 0.2355, 0.3424, 0.2215, 0.355, 0.2367, 0.339, 0.2507, 0.3553, 0.2639, 0.3703, 0.2498, 0.3865, 0.2654, 0.3698, 0.2787, 0.001032, 0.6831, 0.02217, 0.6832, 0.02211, 0.7035, 0.0009729, 0.7037, 0.339, 0.2507, 0.355, 0.2367, 0.3703, 0.2498, 0.3553, 0.2639, 0.6686, 0.5572, 0.6898, 0.5572, 0.6897, 0.5762, 0.6686, 0.5759, 0.5934, 0.04648, 0.5769, 0.03311, 0.5888, 0.01925, 0.6083, 0.02775, 0.6686, 0.5759, 0.6897, 0.5762, 0.6896, 0.5975, 0.6685, 0.5973, 0.5772, 0.06198, 0.5623, 0.04782, 0.5769, 0.03311, 0.5934, 0.04648, 0.0009729, 0.7037, 0.02211, 0.7035, 0.02218, 0.724, 0.001036, 0.7242, 0.6083, 0.02775, 0.5888, 0.01925, 0.5965, 0.0009719, 0.6173, 0.005434, 0.001036, 0.7242, 0.02218, 0.724, 0.0222, 0.7422, 0.001056, 0.7424, 0.3698, 0.2787, 0.3865, 0.2654, 0.4017, 0.2839, 0.3822, 0.2923, 0.6685, 0.5973, 0.6896, 0.5975, 0.6897, 0.621, 0.6686, 0.6207, 0.2038, 0.6238, 0.2038, 0.6449, 0.1861, 0.6456, 0.1861, 0.6245, 0.001056, 0.7424, 0.0222, 0.7422, 0.0224, 0.7617, 0.001279, 0.7617, 0.3822, 0.2923, 0.4017, 0.2839, 0.4115, 0.3059, 0.3907, 0.3102, 0.6686, 0.6207, 0.6897, 0.621, 0.6898, 0.645, 0.6686, 0.6447, 0.4908, 0.1533, 0.4797, 0.1737, 0.4589, 0.1729, 0.4624, 0.1508, 0.09174, 0.6368, 0.0706, 0.6368, 0.07062, 0.6238, 0.09176, 0.6238, 0.6685, 0.7353, 0.6896, 0.7353, 0.6896, 0.7569, 0.6685, 0.7569, 0.2735, 0.1379, 0.2845, 0.1583, 0.2561, 0.1607, 0.2527, 0.1387, 0.06866, 0.726, 0.04752, 0.726, 0.04751, 0.6894, 0.06864, 0.6894, 0.2834, 0.04425, 0.2823, 0.004986, 0.3059, 0.03402, 0.2961, 0.05357, 0.488, 0.3067, 0.4892, 0.2674, 0.5019, 0.2581, 0.5116, 0.2777, 0.161, 0.6579, 0.1399, 0.6579, 0.1399, 0.6429, 0.161, 0.6429, 0.506, 0.3126, 0.506, 0.8106, 0.4844, 0.8106, 0.4844, 0.3126, 0.1907, 0.7206, 0.2038, 0.7206, 0.2038, 0.7432, 0.1907, 0.7432, 0.3048, 0.8102, 0.3048, 0.3122, 0.3272, 0.3122, 0.3272, 0.8102, 0.7539, 0.6696, 0.7408, 0.6696, 0.7408, 0.6469, 0.7539, 0.6469, 0.8529, 0.5009, 0.8529, 0.9989, 0.8422, 0.9989, 0.8422, 0.5009, 0.8388, 0.5009, 0.8388, 0.9989, 0.8272, 0.9989, 0.8272, 0.5009, 0.6931, 0.4989, 0.6931, 0.0009719, 0.7158, 0.0009719, 0.7158, 0.4989, 0.2038, 0.7186, 0.1907, 0.7186, 0.1907, 0.6959, 0.2038, 0.6959, 0.2804, 0.8102, 0.2804, 0.3122, 0.3029, 0.3122, 0.3029, 0.8102, 0.1907, 0.6713, 0.2038, 0.6713, 0.2038, 0.694, 0.1907, 0.694, 0.9285, 0.0009746, 0.9285, 0.499, 0.9159, 0.4989, 0.9159, 0.0009719, 0.8422, 0.4989, 0.8422, 0.0009719, 0.8551, 0.0009759, 0.8551, 0.499, 0.2072, 0.8102, 0.2072, 0.3122, 0.2297, 0.3122, 0.2297, 0.8101, 0.03744, 0.7817, 0.02435, 0.7817, 0.02435, 0.7591, 0.03744, 0.7591, 0.4352, 0.3126, 0.4352, 0.8106, 0.4134, 0.8106, 0.4134, 0.3126, 0.7539, 0.7404, 0.7408, 0.7404, 0.7408, 0.7177, 0.7539, 0.7177, 0.857, 0.4989, 0.857, 0.0009719, 0.8699, 0.0009739, 0.8699, 0.4989, 0.5995, 0.8106, 0.5995, 0.3126, 0.6126, 0.3126, 0.6126, 0.8106, 0.3998, 0.3122, 0.3998, 0.8102, 0.3777, 0.8102, 0.3777, 0.3122, 0.08369, 0.792, 0.0706, 0.792, 0.0706, 0.7693, 0.08369, 0.7693, 0.5314, 0.8106, 0.5314, 0.3126, 0.5526, 0.3126, 0.5526, 0.8106, 0.1068, 0.7919, 0.0937, 0.7919, 0.0937, 0.7692, 0.1068, 0.7692, 0.8272, 0.4989, 0.8272, 0.0009794, 0.8402, 0.0009719, 0.8402, 0.4989, 0.8252, 0.0009719, 0.8252, 0.4989, 0.8122, 0.4989, 0.8122, 0.0009805, 0.6439, 0.499, 0.6439, 0.001019, 0.6665, 0.0009719, 0.6665, 0.4989, 0.01406, 0.7863, 0.000973, 0.7863, 0.0009729, 0.7637, 0.01406, 0.7637, 0.2541, 0.3122, 0.2541, 0.8102, 0.2316, 0.8102, 0.2316, 0.3122, 0.1168, 0.7547, 0.1299, 0.7547, 0.1299, 0.7774, 0.1168, 0.7774, 0.9304, 0.4989, 0.9304, 0.0009719, 0.9429, 0.001038, 0.9429, 0.499, 0.8848, 0.0009719, 0.8848, 0.4989, 0.8719, 0.499, 0.8719, 0.001044, 0.8102, 0.001013, 0.8102, 0.499, 0.7913, 0.4989, 0.7913, 0.0009719, 0.7539, 0.7896, 0.7408, 0.7896, 0.7408, 0.7669, 0.7539, 0.7669, 0.577, 0.8106, 0.577, 0.3126, 0.5975, 0.3126, 0.5975, 0.8106, 0.1761, 0.7702, 0.163, 0.7702, 0.163, 0.7475, 0.1761, 0.7475, 0.7066, 0.9989, 0.7066, 0.5009, 0.715, 0.5009, 0.715, 0.9989, 0.7765, 0.5009, 0.7765, 0.9989, 0.7669, 0.9989, 0.7669, 0.5009, 0.4825, 0.3126, 0.4825, 0.8106, 0.4608, 0.8106, 0.4608, 0.3126, 0.6323, 0.7709, 0.6192, 0.7709, 0.6192, 0.7482, 0.6323, 0.7482, 0.5751, 0.3126, 0.5751, 0.8106, 0.5545, 0.8106, 0.5545, 0.3126, 0.08369, 0.7674, 0.0706, 0.7674, 0.0706, 0.7447, 0.08369, 0.7447, 0.4114, 0.3124, 0.4114, 0.8103, 0.4018, 0.8101, 0.4018, 0.3122, 0.857, 0.999, 0.857, 0.5011, 0.8678, 0.5009, 0.8678, 0.9988, 0.3291, 0.8102, 0.3291, 0.3122, 0.3515, 0.3122, 0.3515, 0.8102, 0.6685, 0.7589, 0.6816, 0.7589, 0.6816, 0.7815, 0.6685, 0.7815, 0.4589, 0.3126, 0.4589, 0.8106, 0.4372, 0.8106, 0.4372, 0.3126, 0.7539, 0.6942, 0.7408, 0.6942, 0.7408, 0.6715, 0.7539, 0.6715, 0.9267, 0.5011, 0.9267, 0.999, 0.9159, 0.9988, 0.9159, 0.5009, 0.8239, 0.5009, 0.8239, 0.9988, 0.8122, 0.999, 0.8122, 0.501, 0.6419, 0.0009719, 0.6419, 0.4989, 0.6192, 0.499, 0.6192, 0.00102, 0.06056, 0.7828, 0.04748, 0.7828, 0.04748, 0.7601, 0.06056, 0.7601, 0.7669, 0.4989, 0.7669, 0.0009719, 0.7894, 0.001013, 0.7894, 0.499, 0.1068, 0.7673, 0.0937, 0.7673, 0.0937, 0.7446, 0.1068, 0.7446, 0.9853, 0.001125, 0.9853, 0.4991, 0.9735, 0.4989, 0.9735, 0.0009719, 0.9015, 0.499, 0.9015, 0.001105, 0.914, 0.0009719, 0.914, 0.4989, 0.7649, 0.0009719, 0.7649, 0.4989, 0.7423, 0.499, 0.7423, 0.001016, 0.7308, 0.7687, 0.7177, 0.7687, 0.7177, 0.746, 0.7308, 0.746, 0.7177, 0.4989, 0.7177, 0.0009719, 0.7404, 0.001018, 0.7404, 0.499, 0.2038, 0.7678, 0.1907, 0.7678, 0.1907, 0.7452, 0.2038, 0.7452, 0.9715, 0.001116, 0.9715, 0.4991, 0.9593, 0.4989, 0.9593, 0.0009719, 0.8995, 0.0009719, 0.8995, 0.4989, 0.8867, 0.499, 0.8867, 0.001096, 0.6685, 0.499, 0.6685, 0.00102, 0.6912, 0.0009719, 0.6912, 0.4989, 0.6554, 0.7708, 0.6423, 0.7708, 0.6423, 0.7481, 0.6554, 0.7481, 0.256, 0.8101, 0.256, 0.3122, 0.2785, 0.3122, 0.2785, 0.8102, 0.06056, 0.7582, 0.04748, 0.7582, 0.04748, 0.7355, 0.06056, 0.7355, 0.9873, 0.4989, 0.9873, 0.0009719, 0.999, 0.001126, 0.999, 0.4991, 0.9449, 0.499, 0.9449, 0.001107, 0.9573, 0.0009719, 0.9573, 0.4989, 0.3535, 0.8102, 0.3535, 0.3122, 0.3757, 0.3122, 0.3757, 0.8102, 0.153, 0.7704, 0.1399, 0.7704, 0.1399, 0.7477, 0.153, 0.7477, 0.508, 0.8106, 0.508, 0.3126, 0.5295, 0.3126, 0.5295, 0.8106, 0.7539, 0.765, 0.7408, 0.765, 0.7408, 0.7423, 0.7539, 0.7423, 0.8019, 0.5011, 0.8019, 0.999, 0.7913, 0.9989, 0.7913, 0.5009, 0.7047, 0.5009, 0.7047, 0.9988, 0.6931, 0.999, 0.6931, 0.501])
me_cube.materials.append(mat_material_001)
me_cube.use_remesh_preserve_volume = False
me_cube.use_remesh_preserve_attributes = False
me_cube.use_mirror_vertex_groups = False
me_cube.update()

# ---- objects
ob_cube = bpy.data.objects.new('Cube', me_cube)
ob_lamp = bpy.data.objects.new('Lamp', light_lamp)
ob_camera = bpy.data.objects.new('Camera', cam_camera)

# ---- transforms, parenting, visibility, modifiers, constraints
ob_cube.location = (0.0, 0.0, 0.0)
ob_cube.lock_rotations_4d = False
ob_cube.empty_display_type = 'ARROWS'
ob_cube.lineart.crease_threshold = 0.0
ob_lamp.location = (4.076, 1.005, 5.904)
ob_lamp.rotation_euler = (0.6503, 0.05522, 1.866)
ob_lamp.lock_rotations_4d = False
ob_lamp.empty_display_type = 'ARROWS'
ob_lamp.color = (0.0, 0.0, 0.0, 0.0)
ob_lamp.lineart.crease_threshold = 0.0
ob_camera.location = (7.481, -6.508, 5.344)
ob_camera.rotation_euler = (1.109, 0.0, 0.8149)
ob_camera.lock_rotations_4d = False
ob_camera.empty_display_type = 'ARROWS'
ob_camera.color = (0.0, 0.0, 0.0, 0.0)
ob_camera.display_type = 'WIRE'
ob_camera.lineart.crease_threshold = 0.0

# ---- collection membership
col_collection_1.objects.link(ob_cube)
col_collection_1.objects.link(ob_lamp)
col_collection_1.objects.link(ob_camera)

# ---- scene / render settings (as saved in the file)
scene.camera = ob_camera
scene.frame_start = 1; scene.frame_end = 250; scene.frame_set(1)
scene.render.engine = 'BLENDER_EEVEE_NEXT'
scene.render.resolution_percentage = 50
scene.render.dither_intensity = 0.0
scene.cycles.use_denoising = False
scene.cycles.samples = 128
scene.cycles.sampling_pattern = 'TABULATED_SOBOL'
scene.cycles.use_adaptive_sampling = False
scene.cycles.use_light_tree = False
scene.cycles.blur_glossy = 0.0
scene.cycles.sample_clamp_indirect = 0.0
scene.view_settings.view_transform = 'Standard'
bpy.context.view_layer.update()

